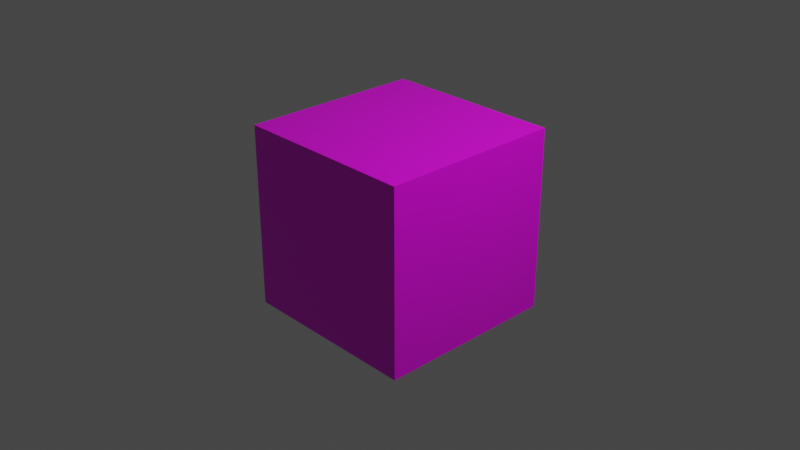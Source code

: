 # Source: 3.blend  (saved by Blender 2.82.7; exported with 4.5.12 LTS)
import bpy
from mathutils import Matrix  # noqa: F401  (used for matrix-valued properties, if any)

bpy.ops.wm.read_factory_settings(use_empty=True)
scene = bpy.context.scene
scene.name = 'Scene'

# ---- collections
col_collection = bpy.data.collections.new('Collection'); scene.collection.children.link(col_collection)

# ---- images (referenced by path relative to the original .blend; pixels are not part of the script)
import os
ASSET_DIR = os.environ.get("B2B_ASSET_DIR", "")  # directory of the original .blend (textures are referenced by path, not embedded)
HERE = os.path.dirname(os.path.abspath(__file__))  # packed textures are extracted next to this script under _unpacked/

def load_image(name, relpath, width, height, colorspace="sRGB"):
    """Load a texture the original file referenced (path relative to the .blend, or extracted next to this script)."""
    p = next((c for c in (os.path.join(HERE, relpath), os.path.join(ASSET_DIR, relpath)) if relpath and os.path.exists(c)), "")
    if p:
        img = bpy.data.images.load(p, check_existing=True)
        img.name = name
    else:  # same state as the original file: an image datablock whose file is absent (Cycles renders it pink)
        img = bpy.data.images.new(name, width, height)
        img.source = "FILE"
        img.filepath = "//" + (relpath or name)
    img.colorspace_settings.name = colorspace
    return img
img_3_png = load_image('3.png', '3.png', 1024, 1024, 'sRGB')

# ---- materials (node trees are filled in below, after node groups)
mat_material = bpy.data.materials.new('Material')
mat_material.alpha_threshold = 0.0
mat_material.use_transparent_shadow = False
mat_material.line_color = (0.0, 0.0, 0.0, 1.0)

# ---- material node trees
mat_material.use_nodes = True; mat_material.node_tree.nodes.clear()
_N = mat_material.node_tree.nodes; _L = mat_material.node_tree.links
n0 = _N.new('ShaderNodeOutputMaterial'); n0.name = 'Material Output'; n0.location = (300, 300)
n1 = _N.new('ShaderNodeBsdfPrincipled'); n1.name = 'Principled BSDF'; n1.location = (10, 300)
n1.distribution = 'GGX'
n1.subsurface_method = 'BURLEY'
n1.inputs[2].default_value = 0.4
n1.inputs[3].default_value = 1.45
n1.inputs[27].default_value = (0.0, 0.0, 0.0, 1.0)
n1.inputs[28].default_value = 1.0
n2 = _N.new('ShaderNodeTexImage'); n2.name = 'Image Texture'; n2.location = (-290, 73)
n2.image = img_3_png
_L.new(n1.outputs[0], n0.inputs[0])
_L.new(n2.outputs[0], n1.inputs[0])
n0.is_active_output = True

# ---- world
world_world = bpy.data.worlds.new('World'); scene.world = world_world
world_world.use_nodes = True; world_world.node_tree.nodes.clear()
_N = world_world.node_tree.nodes; _L = world_world.node_tree.links
n0 = _N.new('ShaderNodeOutputWorld'); n0.name = 'World Output'; n0.location = (300, 300)
n1 = _N.new('ShaderNodeBackground'); n1.name = 'Background'; n1.location = (10, 300)
n1.inputs[0].default_value = (0.05088, 0.05088, 0.05088, 1.0)
_L.new(n1.outputs[0], n0.inputs[0])
n0.is_active_output = True
world_world.color = (0.05088, 0.05088, 0.05088)
world_world.use_sun_shadow = False
world_world.sun_shadow_jitter_overblur = 0.0

# ---- cameras
cam_camera = bpy.data.cameras.new('Camera')
cam_camera.clip_end = 100.0
cam_camera.ortho_scale = 7.314

# ---- lights
light_light = bpy.data.lights.new('Light', 'POINT')
light_light.transmission_factor = 0.0
light_light.energy = 1000.0
light_light.shadow_soft_size = 0.1
light_light.shadow_maximum_resolution = 0.006
light_light.use_absolute_resolution = True

# ---- meshes
me_cube = bpy.data.meshes.new('Cube')
me_cube.from_pydata([(1.0, 1.0, 1.0), (1.0, 1.0, -1.0), (1.0, -1.0, 1.0), (1.0, -1.0, -1.0), (-1.0, 1.0, 1.0), (-1.0, 1.0, -1.0), (-1.0, -1.0, 1.0), (-1.0, -1.0, -1.0)], [], [(0, 4, 6, 2), (3, 2, 6, 7), (7, 6, 4, 5), (5, 1, 3, 7), (1, 0, 2, 3), (5, 4, 0, 1)])
_uv = me_cube.uv_layers.new(name='UVMap')
_uv.uv.foreach_set('vector', [0.625, 0.5, 0.875, 0.5, 0.875, 0.75, 0.625, 0.75, 0.375, 0.75, 0.625, 0.75, 0.625, 1.0, 0.375, 1.0, 0.375, 0.0, 0.625, 0.0, 0.625, 0.25, 0.375, 0.25, 0.125, 0.5, 0.375, 0.5, 0.375, 0.75, 0.125, 0.75, 0.375, 0.5, 0.625, 0.5, 0.625, 0.75, 0.375, 0.75, 0.375, 0.25, 0.625, 0.25, 0.625, 0.5, 0.375, 0.5])
me_cube.materials.append(mat_material)
me_cube.use_remesh_preserve_volume = False
me_cube.use_remesh_preserve_attributes = False
me_cube.use_mirror_vertex_groups = False
me_cube.update()

# ---- objects
ob_cube = bpy.data.objects.new('Cube', me_cube)
ob_light = bpy.data.objects.new('Light', light_light)
ob_camera = bpy.data.objects.new('Camera', cam_camera)

# ---- transforms, parenting, visibility, modifiers, constraints
ob_cube.location = (0.0, 0.0, 0.0)
ob_cube.lock_rotations_4d = False
ob_cube.empty_display_type = 'ARROWS'
ob_cube.lineart.crease_threshold = 0.0
ob_light.location = (4.076, 1.005, 5.904)
ob_light.rotation_euler = (0.6503, 0.05522, 1.866)
ob_light.lock_rotations_4d = False
ob_light.empty_display_type = 'ARROWS'
ob_light.color = (0.0, 0.0, 0.0, 0.0)
ob_light.lineart.crease_threshold = 0.0
ob_camera.location = (7.359, -6.926, 4.958)
ob_camera.rotation_euler = (1.109, 0.0, 0.8149)
ob_camera.lock_rotations_4d = False
ob_camera.empty_display_type = 'ARROWS'
ob_camera.color = (0.0, 0.0, 0.0, 0.0)
ob_camera.display_type = 'WIRE'
ob_camera.lineart.crease_threshold = 0.0

# ---- collection membership
col_collection.objects.link(ob_cube)
col_collection.objects.link(ob_light)
col_collection.objects.link(ob_camera)

# ---- scene / render settings (as saved in the file)
scene.camera = ob_camera
scene.frame_start = 1; scene.frame_end = 250; scene.frame_set(1)
scene.render.engine = 'BLENDER_EEVEE_NEXT'
scene.cycles.use_denoising = False
scene.cycles.samples = 128
scene.cycles.sampling_pattern = 'TABULATED_SOBOL'
scene.cycles.use_adaptive_sampling = False
scene.cycles.use_light_tree = False
scene.view_settings.view_transform = 'Filmic'
bpy.context.view_layer.update()
